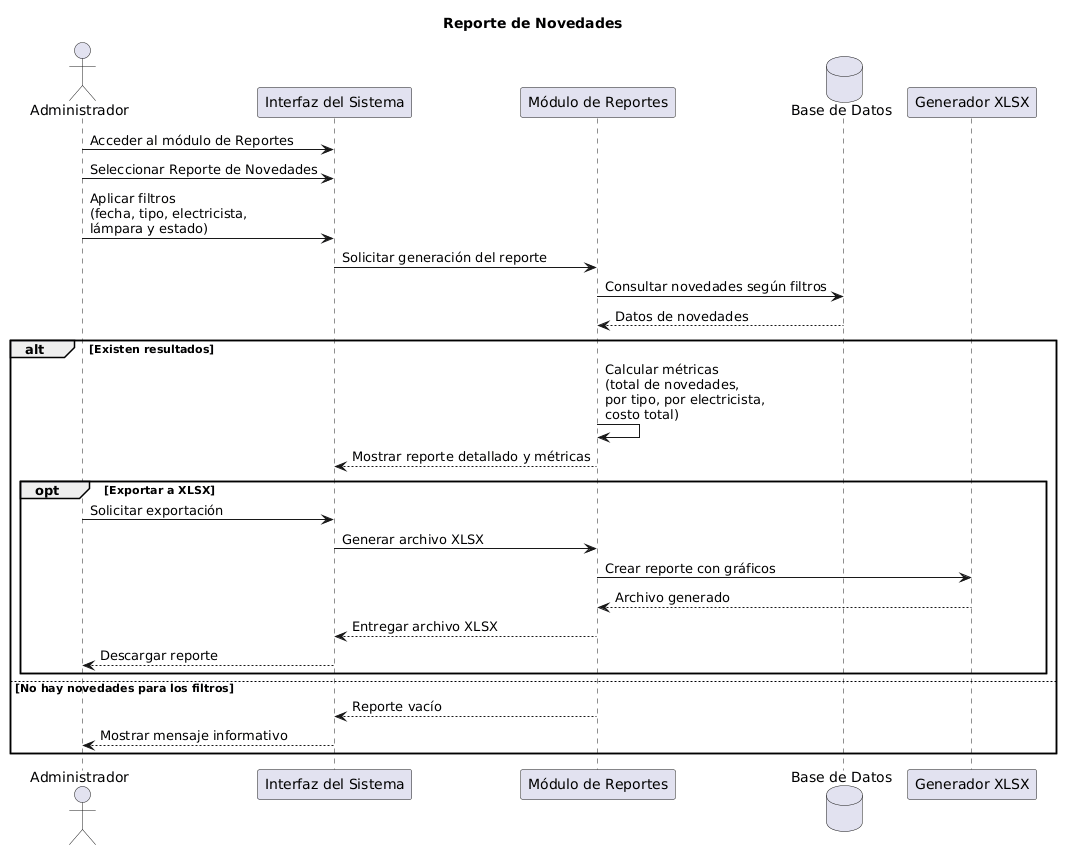

The diagram above was rendered by PlantUML. Its source (embedded in the PNG):
@startuml
title Reporte de Novedades

actor Administrador
participant "Interfaz del Sistema" as UI
participant "Módulo de Reportes" as Reportes
database "Base de Datos" as DB
participant "Generador XLSX" as XLSX

Administrador -> UI : Acceder al módulo de Reportes
Administrador -> UI : Seleccionar Reporte de Novedades
Administrador -> UI : Aplicar filtros\n(fecha, tipo, electricista,\nlámpara y estado)

UI -> Reportes : Solicitar generación del reporte
Reportes -> DB : Consultar novedades según filtros
DB --> Reportes : Datos de novedades

alt Existen resultados
    Reportes -> Reportes : Calcular métricas\n(total de novedades,\npor tipo, por electricista,\ncosto total)
    Reportes --> UI : Mostrar reporte detallado y métricas

    opt Exportar a XLSX
        Administrador -> UI : Solicitar exportación
        UI -> Reportes : Generar archivo XLSX
        Reportes -> XLSX : Crear reporte con gráficos
        XLSX --> Reportes : Archivo generado
        Reportes --> UI : Entregar archivo XLSX
        UI --> Administrador : Descargar reporte
    end
else No hay novedades para los filtros
    Reportes --> UI : Reporte vacío
    UI --> Administrador : Mostrar mensaje informativo
end
@enduml